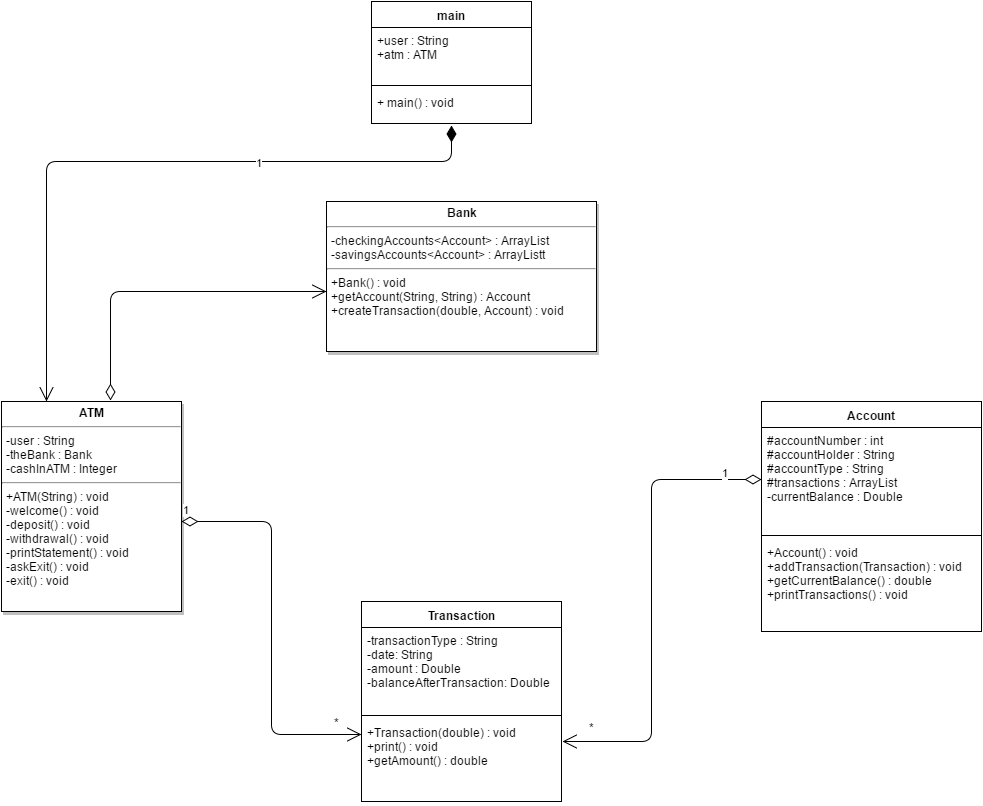

The diagram above was exported from draw.io. Its source (the exported page's mxGraphModel, read from the mxfile embedded in the PNG):
<mxGraphModel dx="1426" dy="2405" grid="1" gridSize="10" guides="1" tooltips="1" connect="1" arrows="1" fold="1" page="1" pageScale="1.5" pageWidth="850" pageHeight="1100" math="0" shadow="0">
  <root>
    <mxCell id="0" style=";html=1;" />
    <mxCell id="1" style=";html=1;" parent="0" />
    <mxCell id="45" value="&lt;p style=&quot;margin: 0px ; margin-top: 4px ; text-align: center&quot;&gt;&lt;strong&gt;ATM&lt;/strong&gt;&lt;/p&gt;&lt;hr&gt;&lt;p style=&quot;margin: 0px ; margin-left: 4px&quot;&gt;-user : String&lt;br&gt;-theBank : Bank&lt;br&gt;&lt;/p&gt;&lt;p style=&quot;margin: 0px ; margin-left: 4px&quot;&gt;-cashInATM : Integer&lt;/p&gt;&lt;hr&gt;&lt;p style=&quot;margin: 0px ; margin-left: 4px&quot;&gt;+ATM(String) : void&lt;/p&gt;&lt;p style=&quot;margin: 0px ; margin-left: 4px&quot;&gt;-welcome() : void&lt;/p&gt;&lt;p style=&quot;margin: 0px ; margin-left: 4px&quot;&gt;-deposit() : void&lt;/p&gt;&lt;p style=&quot;margin: 0px ; margin-left: 4px&quot;&gt;-withdrawal() : void&lt;/p&gt;&lt;p style=&quot;margin: 0px ; margin-left: 4px&quot;&gt;-printStatement() : void&lt;/p&gt;&lt;p style=&quot;margin: 0px ; margin-left: 4px&quot;&gt;-askExit() : void&lt;/p&gt;&lt;p style=&quot;margin: 0px ; margin-left: 4px&quot;&gt;-exit() : void&lt;/p&gt;" style="shadow=1;fillColor=#FFFFFF;gradientColor=none;verticalAlign=top;align=left;overflow=fill;fontSize=12;fontFamily=Helvetica;html=1" vertex="1" parent="1">
      <mxGeometry x="130" y="230" width="180" height="210" as="geometry" />
    </mxCell>
    <mxCell id="47" value="&lt;p style=&quot;margin: 0px ; margin-top: 4px ; text-align: center&quot;&gt;&lt;strong&gt;Bank&lt;/strong&gt;&lt;/p&gt;&lt;hr&gt;&lt;p style=&quot;margin: 0px ; margin-left: 4px&quot;&gt;-checkingAccounts&amp;lt;Account&amp;gt; : ArrayList&lt;/p&gt;&lt;p style=&quot;margin: 0px ; margin-left: 4px&quot;&gt;-savingsAccounts&amp;lt;Account&amp;gt; : ArrayListt&lt;br&gt;&lt;/p&gt;&lt;hr&gt;&lt;p style=&quot;margin: 0px ; margin-left: 4px&quot;&gt;+Bank() : void&lt;/p&gt;&lt;p style=&quot;margin: 0px ; margin-left: 4px&quot;&gt;&lt;span&gt;+getAccount(String, String) : Account&lt;/span&gt;&lt;br&gt;&lt;/p&gt;&lt;p style=&quot;margin: 0px ; margin-left: 4px&quot;&gt;+createTransaction(double, Account) : void&lt;br&gt;&lt;/p&gt;" style="shadow=1;fillColor=#FFFFFF;gradientColor=none;verticalAlign=top;align=left;overflow=fill;fontSize=12;fontFamily=Helvetica;html=1" vertex="1" parent="1">
      <mxGeometry x="455" y="30" width="270" height="150" as="geometry" />
    </mxCell>
    <mxCell id="4eb5ef2f406473c9-80" value="Account" style="swimlane;html=1;fontStyle=1;align=center;verticalAlign=top;childLayout=stackLayout;horizontal=1;startSize=26;horizontalStack=0;resizeParent=1;resizeLast=0;collapsible=1;marginBottom=0;swimlaneFillColor=#ffffff;" vertex="1" parent="1">
      <mxGeometry x="890" y="230" width="220" height="230" as="geometry" />
    </mxCell>
    <mxCell id="4eb5ef2f406473c9-81" value="&lt;div&gt;#accountNumber : int&lt;/div&gt;&lt;div&gt;#accountHolder : String&lt;/div&gt;&lt;div&gt;#accountType : String&lt;/div&gt;&lt;div&gt;#transactions : ArrayList&lt;br&gt;&lt;/div&gt;-currentBalance : Double&lt;div&gt;&lt;br&gt;&lt;/div&gt;" style="text;html=1;strokeColor=none;fillColor=none;align=left;verticalAlign=top;spacingLeft=4;spacingRight=4;whiteSpace=wrap;overflow=hidden;rotatable=0;points=[[0,0.5],[1,0.5]];portConstraint=eastwest;" vertex="1" parent="4eb5ef2f406473c9-80">
      <mxGeometry y="26" width="220" height="104" as="geometry" />
    </mxCell>
    <mxCell id="4eb5ef2f406473c9-82" value="" style="line;html=1;strokeWidth=1;fillColor=none;align=left;verticalAlign=middle;spacingTop=-1;spacingLeft=3;spacingRight=3;rotatable=0;labelPosition=right;points=[];portConstraint=eastwest;" vertex="1" parent="4eb5ef2f406473c9-80">
      <mxGeometry y="130" width="220" height="8" as="geometry" />
    </mxCell>
    <mxCell id="4eb5ef2f406473c9-83" value="&lt;div&gt;+Account() : void&lt;/div&gt;&lt;div&gt;+addTransaction(Transaction) : void&lt;/div&gt;&lt;div&gt;+getCurrentBalance() : double&lt;/div&gt;&lt;div&gt;+printTransactions() : void&lt;/div&gt;" style="text;html=1;strokeColor=none;fillColor=none;align=left;verticalAlign=top;spacingLeft=4;spacingRight=4;whiteSpace=wrap;overflow=hidden;rotatable=0;points=[[0,0.5],[1,0.5]];portConstraint=eastwest;" vertex="1" parent="4eb5ef2f406473c9-80">
      <mxGeometry y="138" width="220" height="92" as="geometry" />
    </mxCell>
    <mxCell id="79dbd07329825f16-47" value="Transaction" style="swimlane;html=1;fontStyle=1;align=center;verticalAlign=top;childLayout=stackLayout;horizontal=1;startSize=26;horizontalStack=0;resizeParent=1;resizeLast=0;collapsible=1;marginBottom=0;swimlaneFillColor=#ffffff;" vertex="1" parent="1">
      <mxGeometry x="490" y="430" width="200" height="200" as="geometry" />
    </mxCell>
    <mxCell id="79dbd07329825f16-48" value="&lt;div&gt;-transactionType : String&lt;/div&gt;&lt;div&gt;-date: String&lt;/div&gt;&lt;div&gt;-amount : Double&lt;/div&gt;&lt;div&gt;-balanceAfterTransaction: Double&lt;/div&gt;" style="text;html=1;strokeColor=none;fillColor=none;align=left;verticalAlign=top;spacingLeft=4;spacingRight=4;whiteSpace=wrap;overflow=hidden;rotatable=0;points=[[0,0.5],[1,0.5]];portConstraint=eastwest;" vertex="1" parent="79dbd07329825f16-47">
      <mxGeometry y="26" width="200" height="84" as="geometry" />
    </mxCell>
    <mxCell id="79dbd07329825f16-49" value="" style="line;html=1;strokeWidth=1;fillColor=none;align=left;verticalAlign=middle;spacingTop=-1;spacingLeft=3;spacingRight=3;rotatable=0;labelPosition=right;points=[];portConstraint=eastwest;" vertex="1" parent="79dbd07329825f16-47">
      <mxGeometry y="110" width="200" height="8" as="geometry" />
    </mxCell>
    <mxCell id="79dbd07329825f16-50" value="&lt;div&gt;+Transaction(double) : void&lt;/div&gt;&lt;div&gt;+print() : void&lt;/div&gt;&lt;div&gt;+getAmount() : double&lt;/div&gt;" style="text;html=1;strokeColor=none;fillColor=none;align=left;verticalAlign=top;spacingLeft=4;spacingRight=4;whiteSpace=wrap;overflow=hidden;rotatable=0;points=[[0,0.5],[1,0.5]];portConstraint=eastwest;" vertex="1" parent="79dbd07329825f16-47">
      <mxGeometry y="118" width="200" height="82" as="geometry" />
    </mxCell>
    <mxCell id="235862393030c1a8-48" value="1" style="endArrow=open;html=1;endSize=12;startArrow=diamondThin;startSize=14;startFill=0;edgeStyle=orthogonalEdgeStyle;align=left;verticalAlign=bottom;exitX=0;exitY=0.5;" edge="1" parent="1" source="4eb5ef2f406473c9-81">
      <mxGeometry x="-0.8206" y="2" relative="1" as="geometry">
        <mxPoint x="880" y="308" as="sourcePoint" />
        <mxPoint x="691" y="570" as="targetPoint" />
        <Array as="points">
          <mxPoint x="780" y="308" />
          <mxPoint x="780" y="570" />
          <mxPoint x="691" y="570" />
        </Array>
        <mxPoint as="offset" />
      </mxGeometry>
    </mxCell>
    <mxCell id="597f2c90ac6d8cc7-54" value="*" style="text;html=1;resizable=0;points=[];align=center;verticalAlign=middle;labelBackgroundColor=#ffffff;" vertex="1" connectable="0" parent="235862393030c1a8-48">
      <mxGeometry x="0.8553" y="3" relative="1" as="geometry">
        <mxPoint x="-4" y="-18" as="offset" />
      </mxGeometry>
    </mxCell>
    <mxCell id="597f2c90ac6d8cc7-47" value="main" style="swimlane;html=1;fontStyle=1;align=center;verticalAlign=top;childLayout=stackLayout;horizontal=1;startSize=26;horizontalStack=0;resizeParent=1;resizeLast=0;collapsible=1;marginBottom=0;swimlaneFillColor=#ffffff;rounded=0;shadow=0;glass=0;comic=0;" vertex="1" parent="1">
      <mxGeometry x="500" y="-170" width="160" height="122" as="geometry" />
    </mxCell>
    <mxCell id="597f2c90ac6d8cc7-48" value="+user : String&lt;div&gt;+atm : ATM&lt;/div&gt;" style="text;html=1;strokeColor=none;fillColor=none;align=left;verticalAlign=top;spacingLeft=4;spacingRight=4;whiteSpace=wrap;overflow=hidden;rotatable=0;points=[[0,0.5],[1,0.5]];portConstraint=eastwest;" vertex="1" parent="597f2c90ac6d8cc7-47">
      <mxGeometry y="26" width="160" height="54" as="geometry" />
    </mxCell>
    <mxCell id="597f2c90ac6d8cc7-49" value="" style="line;html=1;strokeWidth=1;fillColor=none;align=left;verticalAlign=middle;spacingTop=-1;spacingLeft=3;spacingRight=3;rotatable=0;labelPosition=right;points=[];portConstraint=eastwest;" vertex="1" parent="597f2c90ac6d8cc7-47">
      <mxGeometry y="80" width="160" height="8" as="geometry" />
    </mxCell>
    <mxCell id="597f2c90ac6d8cc7-50" value="+ main() : void" style="text;html=1;strokeColor=none;fillColor=none;align=left;verticalAlign=top;spacingLeft=4;spacingRight=4;whiteSpace=wrap;overflow=hidden;rotatable=0;points=[[0,0.5],[1,0.5]];portConstraint=eastwest;" vertex="1" parent="597f2c90ac6d8cc7-47">
      <mxGeometry y="88" width="160" height="34" as="geometry" />
    </mxCell>
    <mxCell id="597f2c90ac6d8cc7-51" value="1" style="endArrow=open;html=1;endSize=12;startArrow=diamondThin;startSize=14;startFill=1;edgeStyle=orthogonalEdgeStyle;align=left;verticalAlign=bottom;entryX=0.25;entryY=0;" edge="1" parent="1" target="45">
      <mxGeometry x="-0.3158" y="10" relative="1" as="geometry">
        <mxPoint x="580" y="-46" as="sourcePoint" />
        <mxPoint x="580" y="30" as="targetPoint" />
        <Array as="points">
          <mxPoint x="580" y="-10" />
          <mxPoint x="175" y="-10" />
        </Array>
        <mxPoint as="offset" />
      </mxGeometry>
    </mxCell>
    <mxCell id="597f2c90ac6d8cc7-52" value="1" style="endArrow=open;html=1;endSize=12;startArrow=diamondThin;startSize=14;startFill=0;edgeStyle=orthogonalEdgeStyle;align=left;verticalAlign=bottom;" edge="1" parent="1">
      <mxGeometry x="-1" y="3" relative="1" as="geometry">
        <mxPoint x="310" y="350" as="sourcePoint" />
        <mxPoint x="490" y="563" as="targetPoint" />
        <Array as="points">
          <mxPoint x="400" y="350" />
          <mxPoint x="400" y="563" />
        </Array>
      </mxGeometry>
    </mxCell>
    <mxCell id="597f2c90ac6d8cc7-53" value="*" style="text;html=1;resizable=0;points=[];align=center;verticalAlign=middle;labelBackgroundColor=#ffffff;" vertex="1" connectable="0" parent="597f2c90ac6d8cc7-52">
      <mxGeometry x="0.8826" y="1" relative="1" as="geometry">
        <mxPoint x="-2" y="-12" as="offset" />
      </mxGeometry>
    </mxCell>
    <mxCell id="597f2c90ac6d8cc7-55" value="" style="endArrow=open;html=1;endSize=12;startArrow=diamondThin;startSize=14;startFill=0;edgeStyle=orthogonalEdgeStyle;align=left;verticalAlign=bottom;exitX=0.606;exitY=-0.007;exitPerimeter=0;" edge="1" parent="1" source="45">
      <mxGeometry x="-0.8889" y="-11" relative="1" as="geometry">
        <mxPoint x="295" y="120" as="sourcePoint" />
        <mxPoint x="455" y="120" as="targetPoint" />
        <Array as="points">
          <mxPoint x="239" y="120" />
        </Array>
        <mxPoint as="offset" />
      </mxGeometry>
    </mxCell>
  </root>
</mxGraphModel>